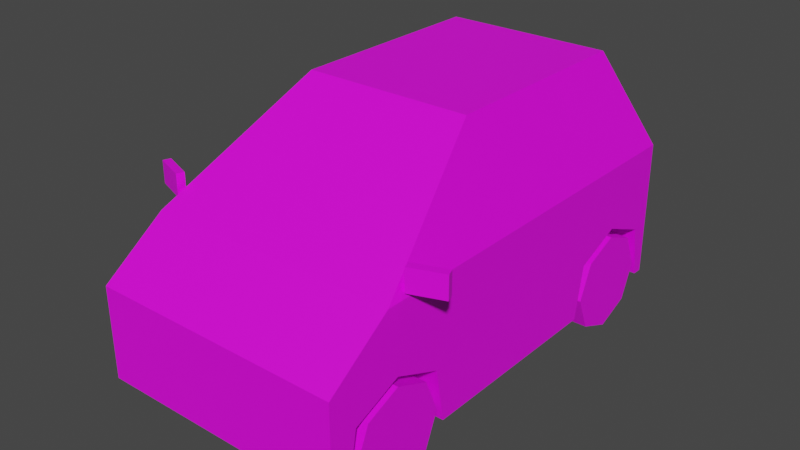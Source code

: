 # Source: Veh_Microcar_Red.blend  (saved by Blender 2.90.8; exported with 4.5.12 LTS)
import bpy
from mathutils import Matrix  # noqa: F401  (used for matrix-valued properties, if any)

bpy.ops.wm.read_factory_settings(use_empty=True)
scene = bpy.context.scene
scene.name = 'Scene'

# ---- collections
col_collection = bpy.data.collections.new('Collection'); scene.collection.children.link(col_collection)

# ---- images (referenced by path relative to the original .blend; pixels are not part of the script)
import os
ASSET_DIR = os.environ.get("B2B_ASSET_DIR", "")  # directory of the original .blend (textures are referenced by path, not embedded)
HERE = os.path.dirname(os.path.abspath(__file__))  # packed textures are extracted next to this script under _unpacked/

def load_image(name, relpath, width, height, colorspace="sRGB"):
    """Load a texture the original file referenced (path relative to the .blend, or extracted next to this script)."""
    p = next((c for c in (os.path.join(HERE, relpath), os.path.join(ASSET_DIR, relpath)) if relpath and os.path.exists(c)), "")
    if p:
        img = bpy.data.images.load(p, check_existing=True)
        img.name = name
    else:  # same state as the original file: an image datablock whose file is absent (Cycles renders it pink)
        img = bpy.data.images.new(name, width, height)
        img.source = "FILE"
        img.filepath = "//" + (relpath or name)
    img.colorspace_settings.name = colorspace
    return img
img_city_vehicles_pallete_png = load_image('city_vehicles_pallete.png', 'city_vehicles_pallete.png', 1024, 1024, 'sRGB')

# ---- materials (node trees are filled in below, after node groups)
mat_material_001 = bpy.data.materials.new('Material.001')
mat_material_001.use_transparent_shadow = False

# ---- material node trees
mat_material_001.use_nodes = True; mat_material_001.node_tree.nodes.clear()
_N = mat_material_001.node_tree.nodes; _L = mat_material_001.node_tree.links
n0 = _N.new('ShaderNodeBsdfPrincipled'); n0.name = 'Principled BSDF'; n0.location = (10, 300)
n0.distribution = 'GGX'
n0.subsurface_method = 'BURLEY'
n0.inputs[3].default_value = 1.45
n0.inputs[27].default_value = (0.0, 0.0, 0.0, 1.0)
n0.inputs[28].default_value = 1.0
n1 = _N.new('ShaderNodeOutputMaterial'); n1.name = 'Material Output'; n1.location = (300, 300)
n2 = _N.new('ShaderNodeTexImage'); n2.name = 'Image Texture'; n2.location = (-333, 94)
n2.image = img_city_vehicles_pallete_png
n2.interpolation = 'Closest'
_L.new(n0.outputs[0], n1.inputs[0])
_L.new(n2.outputs[0], n0.inputs[0])
n1.is_active_output = True

# ---- world
world_world = bpy.data.worlds.new('World'); scene.world = world_world
world_world.use_nodes = True; world_world.node_tree.nodes.clear()
_N = world_world.node_tree.nodes; _L = world_world.node_tree.links
n0 = _N.new('ShaderNodeOutputWorld'); n0.name = 'World Output'; n0.location = (300, 300)
n1 = _N.new('ShaderNodeBackground'); n1.name = 'Background'; n1.location = (10, 300)
n1.inputs[0].default_value = (0.05088, 0.05088, 0.05088, 1.0)
_L.new(n1.outputs[0], n0.inputs[0])
n0.is_active_output = True
world_world.color = (0.05088, 0.05088, 0.05088)
world_world.use_sun_shadow = False
world_world.sun_shadow_jitter_overblur = 0.0

# ---- meshes
me_plane = bpy.data.meshes.new('Plane')
me_plane.from_pydata([(0.2226, -0.6541, 0.2539), (0.2226, -0.5144, 0.3118), (0.2226, -0.3747, 0.2539), (0.2226, 0.2674, 0.2539), (0.2226, 0.4071, 0.3118), (0.2226, 0.5468, 0.2539), (0.3679, -0.7342, 0.3659), (0.3679, -0.7342, 0.09772), (0.2295, 0.4986, 0.753), (0.3679, 0.6021, 0.09772), (0.2577, -0.1146, 0.7533), (0.3575, -0.4645, 0.5237), (0.3177, 0.5815, 0.5501), (0.3679, 0.4071, 0.3118), (0.3679, 0.5468, 0.2539), (0.3679, 0.2674, 0.2539), (0.2226, 0.4071, 0.09772), (0.2226, 0.5742, 0.09772), (0.3679, 0.5742, 0.09772), (0.3679, 0.24, 0.09772), (0.2226, 0.24, 0.09772), (0.3679, -0.5144, 0.3118), (0.3679, -0.3747, 0.2539), (0.3679, -0.6541, 0.2539), (0.2226, -0.5144, 0.09772), (0.2226, -0.3473, 0.09772), (0.3679, -0.3473, 0.09772), (0.3679, -0.6815, 0.09772), (0.2226, -0.6815, 0.09772), (0.1849, -0.7342, 0.3659), (0.3679, -0.6027, 0.4595), (0.311, -0.6027, 0.4595), (0.1849, -0.6921, 0.3959), (0.2473, 0.3061, 0.7773), (0.3679, 0.4229, 0.4996), (0.2577, 0.1217, 0.7533), (0.3575, 0.1217, 0.5237), (0.2473, 0.1479, 0.7773), (0.2265, -0.145, 0.7629), (0.3272, -0.4982, 0.5312), (0.3679, 0.1479, 0.4996), (0.2577, 0.1479, 0.7534), (0.3577, 0.1479, 0.5231), (0.2572, 0.2538, 0.7534), (0.3294, 0.2538, 0.5883), (0.3575, 0.1479, 0.5237), (0.2473, -0.1231, 0.7773), (0.3679, -0.5463, 0.4996), (0.223, -0.7342, 0.3368), (0.1629, -0.7342, 0.2736), (0.3679, 0.6021, 0.4996), (0.2473, 0.4886, 0.7773), (0.2402, -0.7342, 0.1857), (0.2841, -0.7342, 0.1286), (0.02092, -0.7342, 0.306), (0.04778, -0.7342, 0.2598), (0.04778, -0.7342, 0.2044), (0.3679, 0.6021, 0.2927), (0.3679, 0.6021, 0.4657), (0.295, 0.6021, 0.4657), (0.295, 0.6021, 0.3474), (0.06566, 0.6021, 0.4061), (0.06566, 0.6021, 0.3301), (0.2943, 0.6021, 0.09772), (0.2274, 0.6021, 0.1646), (0.3679, 0.6021, 0.3474), (-0.2226, -0.6541, 0.2539), (-0.2226, -0.5144, 0.3118), (-0.2226, -0.3747, 0.2539), (-0.2226, 0.2674, 0.2539), (-0.2226, 0.4071, 0.3118), (-0.2226, 0.5468, 0.2539), (-0.3679, -0.7342, 0.3659), (-0.3679, -0.7342, 0.09772), (-0.2295, 0.4986, 0.753), (-0.3679, 0.6021, 0.09772), (-0.2577, -0.1146, 0.7533), (-0.3575, -0.4645, 0.5237), (-0.3177, 0.5815, 0.5501), (0.0, -0.7342, 0.3659), (0.0, -0.7342, 0.09772), (0.0, 0.4886, 0.7773), (0.0, 0.6021, 0.09772), (0.0, -0.1231, 0.7773), (0.0, -0.5463, 0.4996), (0.0, 0.6021, 0.4996), (-0.3679, 0.4071, 0.3118), (-0.3679, 0.5468, 0.2539), (-0.3679, 0.2674, 0.2539), (-0.2226, 0.4071, 0.09772), (-0.2226, 0.5742, 0.09772), (-0.3679, 0.5742, 0.09772), (-0.3679, 0.24, 0.09772), (-0.2226, 0.24, 0.09772), (-0.3679, -0.5144, 0.3118), (-0.3679, -0.3747, 0.2539), (-0.3679, -0.6541, 0.2539), (-0.2226, -0.5144, 0.09772), (-0.2226, -0.3473, 0.09772), (-0.3679, -0.3473, 0.09772), (-0.3679, -0.6815, 0.09772), (-0.2226, -0.6815, 0.09772), (-0.1849, -0.7342, 0.3659), (-0.3679, -0.6027, 0.4595), (-0.311, -0.6027, 0.4595), (-0.1849, -0.6921, 0.3959), (-0.2473, 0.3061, 0.7773), (-0.3679, 0.4229, 0.4996), (-0.2577, 0.1217, 0.7533), (-0.3575, 0.1217, 0.5237), (-0.2473, 0.1479, 0.7773), (-0.2265, -0.145, 0.7629), (-0.3272, -0.4982, 0.5312), (-0.3679, 0.1479, 0.4996), (-0.2577, 0.1479, 0.7534), (-0.3577, 0.1479, 0.5231), (-0.2572, 0.2538, 0.7534), (-0.3294, 0.2538, 0.5883), (-0.3575, 0.1479, 0.5237), (-0.2473, -0.1231, 0.7773), (-0.3679, -0.5463, 0.4996), (0.0, -0.145, 0.7629), (0.0, -0.4982, 0.5312), (0.0, -0.7342, 0.3368), (0.0, -0.7342, 0.2736), (-0.223, -0.7342, 0.3368), (-0.1629, -0.7342, 0.2736), (-0.3679, 0.6021, 0.4996), (-0.2473, 0.4886, 0.7773), (0.0, 0.5815, 0.5501), (0.0, 0.4986, 0.753), (0.0, -0.7342, 0.1857), (0.0, -0.7342, 0.1286), (-0.2402, -0.7342, 0.1857), (-0.2841, -0.7342, 0.1286), (0.0, -0.7342, 0.3267), (0.0, -0.7342, 0.2852), (-0.02092, -0.7342, 0.306), (0.0, -0.7342, 0.2598), (0.0, -0.7342, 0.2044), (-0.04778, -0.7342, 0.2598), (-0.04778, -0.7342, 0.2044), (-0.3679, 0.6021, 0.2927), (-0.3679, 0.6021, 0.4657), (-0.295, 0.6021, 0.4657), (-0.295, 0.6021, 0.3474), (0.0, 0.6021, 0.3301), (0.0, 0.6021, 0.4061), (-0.06566, 0.6021, 0.4061), (-0.06566, 0.6021, 0.3301), (0.0, 0.6021, 0.1646), (-0.2943, 0.6021, 0.09772), (-0.2274, 0.6021, 0.1646), (-0.3679, 0.6021, 0.3474), (0.3676, -0.492, 0.5138), (0.3676, -0.492, 0.5784), (0.3598, -0.4707, 0.5138), (0.3598, -0.4707, 0.5784), (0.4597, -0.4583, 0.5138), (0.4597, -0.4583, 0.5784), (0.4519, -0.437, 0.5138), (0.4519, -0.437, 0.5784), (-0.3676, -0.492, 0.5138), (-0.3676, -0.492, 0.5784), (-0.3598, -0.4707, 0.5138), (-0.3598, -0.4707, 0.5784), (-0.4597, -0.4583, 0.5138), (-0.4597, -0.4583, 0.5784), (-0.4519, -0.437, 0.5138), (-0.4519, -0.437, 0.5784)], [], [(0, 1, 21, 23), (1, 2, 22, 21), (2, 25, 26, 22), (3, 4, 13, 15), (4, 5, 14, 13), (5, 17, 18, 14), (50, 34, 40, 47, 30, 6, 7, 27, 23, 21, 22, 26, 19, 15, 13, 14, 18, 9, 57, 65, 58), (50, 58, 59, 60, 57, 9, 63, 64, 150, 146, 62, 61, 147, 85), (46, 37, 33, 51, 81, 83), (6, 30, 31, 32, 29), (39, 38, 121, 122), (8, 12, 129, 130), (7, 6, 29, 79, 123, 48, 49, 124, 138, 55, 56, 139, 131, 52, 53, 132, 80), (11, 36, 35, 10), (16, 3, 20), (16, 4, 3), (16, 5, 4), (20, 3, 15, 19), (17, 5, 16), (24, 0, 28), (24, 1, 0), (24, 2, 1), (28, 0, 23, 27), (25, 2, 24), (9, 18, 17, 16, 20, 19, 26, 25, 24, 28, 27, 7, 80, 82, 63), (29, 32, 31, 30, 47, 84, 79), (33, 34, 50, 51), (37, 41, 43, 44, 42, 40, 34, 33), (10, 35, 37, 46), (11, 10, 46, 47), (36, 11, 47, 40), (35, 41, 37), (42, 44, 43, 41, 45), (45, 36, 40, 42), (41, 35, 36, 45), (38, 39, 47, 46), (121, 38, 46, 83), (39, 122, 84, 47), (124, 49, 48, 123, 135, 54, 136), (12, 8, 51, 50), (129, 12, 50, 85), (8, 130, 81, 51), (132, 53, 52, 131), (136, 54, 135), (139, 56, 55, 138), (57, 60, 65), (147, 61, 62, 146), (150, 64, 63, 82), (65, 60, 59, 58), (66, 96, 94, 67), (67, 94, 95, 68), (68, 95, 99, 98), (69, 88, 86, 70), (70, 86, 87, 71), (71, 87, 91, 90), (127, 143, 153, 142, 75, 91, 87, 86, 88, 92, 99, 95, 94, 96, 100, 73, 72, 103, 120, 113, 107), (127, 85, 147, 148, 149, 146, 150, 152, 151, 75, 142, 145, 144, 143), (119, 83, 81, 128, 106, 110), (72, 102, 105, 104, 103), (112, 122, 121, 111), (74, 130, 129, 78), (73, 80, 132, 134, 133, 131, 139, 141, 140, 138, 124, 126, 125, 123, 79, 102, 72), (77, 76, 108, 109), (89, 93, 69), (89, 69, 70), (89, 70, 71), (93, 92, 88, 69), (90, 89, 71), (97, 101, 66), (97, 66, 67), (97, 67, 68), (101, 100, 96, 66), (98, 97, 68), (75, 151, 82, 80, 73, 100, 101, 97, 98, 99, 92, 93, 89, 90, 91), (102, 79, 84, 120, 103, 104, 105), (106, 128, 127, 107), (110, 106, 107, 113, 115, 117, 116, 114), (76, 119, 110, 108), (77, 120, 119, 76), (109, 113, 120, 77), (108, 110, 114), (115, 118, 114, 116, 117), (118, 115, 113, 109), (114, 118, 109, 108), (111, 119, 120, 112), (121, 83, 119, 111), (112, 120, 84, 122), (124, 136, 137, 135, 123, 125, 126), (78, 127, 128, 74), (129, 85, 127, 78), (74, 128, 81, 130), (132, 131, 133, 134), (136, 135, 137), (139, 138, 140, 141), (142, 153, 145), (147, 146, 149, 148), (150, 82, 151, 152), (153, 143, 144, 145), (154, 155, 157, 156), (156, 157, 161, 160), (160, 161, 159, 158), (158, 159, 155, 154), (156, 160, 158, 154), (161, 157, 155, 159), (162, 164, 165, 163), (164, 168, 169, 165), (168, 166, 167, 169), (166, 162, 163, 167), (164, 162, 166, 168), (169, 167, 163, 165)])
_uv = me_plane.uv_layers.new(name='UVMap')
_uv.uv.foreach_set('vector', [0.2047, 0.05773, 0.2047, 0.05509, 0.2075, 0.05509, 0.2075, 0.05773, 0.2047, 0.05509, 0.2047, 0.05245, 0.2075, 0.05245, 0.2075, 0.05509, 0.2208, 0.05117, 0.2208, 0.05414, 0.218, 0.05414, 0.218, 0.05117, 0.2162, 0.04382, 0.2162, 0.04118, 0.219, 0.04118, 0.219, 0.04382, 0.2162, 0.04118, 0.2162, 0.03854, 0.219, 0.03854, 0.219, 0.04118, 0.2208, 0.05414, 0.2208, 0.05711, 0.218, 0.05711, 0.218, 0.05414, 0.248, 0.8844, 0.248, 0.8826, 0.248, 0.8797, 0.248, 0.8725, 0.2484, 0.8719, 0.2494, 0.8705, 0.2523, 0.8705, 0.2523, 0.8711, 0.2506, 0.8714, 0.25, 0.8728, 0.2506, 0.8743, 0.2523, 0.8746, 0.2523, 0.8807, 0.2506, 0.881, 0.25, 0.8824, 0.2506, 0.8839, 0.2523, 0.8841, 0.2523, 0.8844, 0.2502, 0.8844, 0.2496, 0.8844, 0.2484, 0.8844, 0.248, 0.8844, 0.2484, 0.8844, 0.2484, 0.8852, 0.2496, 0.8852, 0.2502, 0.8844, 0.2523, 0.8844, 0.2523, 0.8852, 0.2516, 0.8859, 0.2516, 0.8883, 0.2498, 0.8883, 0.2498, 0.8876, 0.249, 0.8876, 0.249, 0.8883, 0.248, 0.8883, 0.1435, 0.04848, 0.1435, 0.04697, 0.1435, 0.04609, 0.1435, 0.04507, 0.1449, 0.04507, 0.1449, 0.04848, 0.9701, 0.5037, 0.9701, 0.4996, 0.9719, 0.4996, 0.976, 0.5024, 0.976, 0.5037, 0.1106, 0.04704, 0.1113, 0.04482, 0.1127, 0.04482, 0.1127, 0.04704, 0.1152, 0.04171, 0.1166, 0.04115, 0.1166, 0.04315, 0.1152, 0.04315, 0.2551, 0.8921, 0.2523, 0.8921, 0.2523, 0.8902, 0.2523, 0.8883, 0.2526, 0.8883, 0.2526, 0.8906, 0.2532, 0.89, 0.2532, 0.8883, 0.2534, 0.8883, 0.2534, 0.8888, 0.254, 0.8888, 0.254, 0.8883, 0.2542, 0.8883, 0.2542, 0.8908, 0.2548, 0.8912, 0.2548, 0.8883, 0.2551, 0.8883, 0.1168, 0.03413, 0.1168, 0.03781, 0.1152, 0.03781, 0.1152, 0.03633, 0.2162, 0.04802, 0.2132, 0.04538, 0.2162, 0.04486, 0.2162, 0.04802, 0.2121, 0.04802, 0.2132, 0.04538, 0.2162, 0.04802, 0.2132, 0.05066, 0.2121, 0.04802, 0.2188, 0.03404, 0.2188, 0.03114, 0.2216, 0.03114, 0.2216, 0.03404, 0.2162, 0.05117, 0.2132, 0.05066, 0.2162, 0.04802, 0.2121, 0.04802, 0.2091, 0.04538, 0.2121, 0.04486, 0.2121, 0.04802, 0.208, 0.04802, 0.2091, 0.04538, 0.2121, 0.04802, 0.2091, 0.05066, 0.208, 0.04802, 0.2188, 0.03694, 0.2188, 0.03404, 0.2216, 0.03404, 0.2216, 0.03694, 0.2121, 0.05117, 0.2091, 0.05066, 0.2121, 0.04802, 0.2282, 0.03255, 0.2282, 0.03304, 0.2256, 0.03304, 0.2256, 0.03601, 0.2256, 0.03897, 0.2282, 0.03897, 0.2282, 0.04938, 0.2256, 0.04938, 0.2256, 0.05235, 0.2256, 0.05531, 0.2282, 0.05531, 0.2282, 0.05624, 0.2216, 0.05624, 0.2216, 0.03255, 0.2269, 0.03255, 0.2391, 0.8972, 0.2391, 0.8967, 0.2378, 0.8958, 0.2372, 0.8958, 0.2372, 0.8952, 0.2411, 0.8952, 0.2411, 0.8972, 0.1469, 0.04342, 0.1486, 0.04407, 0.1486, 0.04507, 0.1469, 0.04444, 0.1469, 0.04254, 0.1471, 0.04254, 0.1471, 0.04313, 0.148, 0.04313, 0.1484, 0.04254, 0.1486, 0.04254, 0.1486, 0.04407, 0.1469, 0.04342, 0.1471, 0.04108, 0.1471, 0.04239, 0.1469, 0.04254, 0.1469, 0.04103, 0.1484, 0.03913, 0.1471, 0.04108, 0.1469, 0.04103, 0.1486, 0.03867, 0.1484, 0.04239, 0.1484, 0.03913, 0.1486, 0.03867, 0.1486, 0.04254, 0.1471, 0.04239, 0.1471, 0.04254, 0.1469, 0.04254, 0.1168, 0.03798, 0.1163, 0.03864, 0.1152, 0.03864, 0.1152, 0.03798, 0.1168, 0.03798, 0.1484, 0.04254, 0.1484, 0.04239, 0.1486, 0.04254, 0.1484, 0.04254, 0.1471, 0.04254, 0.1471, 0.04239, 0.1484, 0.04239, 0.1484, 0.04254, 0.1436, 0.0486, 0.143, 0.05057, 0.1428, 0.05084, 0.1435, 0.04848, 0.1449, 0.0486, 0.1436, 0.0486, 0.1435, 0.04848, 0.1449, 0.04848, 0.143, 0.05057, 0.1449, 0.05057, 0.1449, 0.05084, 0.1428, 0.05084, 0.118, 0.05052, 0.118, 0.05637, 0.1157, 0.05852, 0.1157, 0.05052, 0.1161, 0.05052, 0.1168, 0.05127, 0.1176, 0.05052, 0.1483, 0.04535, 0.1471, 0.04584, 0.1469, 0.04574, 0.1486, 0.04507, 0.1483, 0.04712, 0.1483, 0.04535, 0.1486, 0.04507, 0.1486, 0.04712, 0.1471, 0.04584, 0.1471, 0.04712, 0.1469, 0.04712, 0.1469, 0.04574, 0.1233, 0.05052, 0.1233, 0.06071, 0.1212, 0.05914, 0.1212, 0.05052, 0.8179, 0.1098, 0.8135, 0.1142, 0.8091, 0.1098, 0.5235, 0.03899, 0.5235, 0.04029, 0.522, 0.04029, 0.522, 0.03899, 0.8828, 0.5592, 0.8805, 0.5622, 0.8805, 0.5592, 0.5106, 0.03899, 0.5106, 0.03722, 0.5127, 0.03722, 0.5127, 0.03899, 0.1175, 0.03899, 0.1175, 0.03153, 0.1198, 0.02934, 0.1198, 0.03899, 0.9206, 0.5584, 0.9206, 0.5619, 0.9148, 0.5619, 0.9148, 0.5584, 0.2162, 0.04486, 0.219, 0.04486, 0.219, 0.0475, 0.2162, 0.0475, 0.2162, 0.0475, 0.219, 0.0475, 0.219, 0.05014, 0.2162, 0.05014, 0.2188, 0.03642, 0.216, 0.03642, 0.216, 0.03345, 0.2188, 0.03345, 0.2188, 0.03345, 0.216, 0.03345, 0.216, 0.03081, 0.2188, 0.03081, 0.2188, 0.03081, 0.216, 0.03081, 0.216, 0.02817, 0.2188, 0.02817, 0.2188, 0.02817, 0.2216, 0.02817, 0.2216, 0.03114, 0.2188, 0.03114, 0.2565, 0.8844, 0.2561, 0.8844, 0.2549, 0.8844, 0.2543, 0.8844, 0.2523, 0.8844, 0.2523, 0.8841, 0.2539, 0.8839, 0.2545, 0.8824, 0.2539, 0.881, 0.2523, 0.8807, 0.2523, 0.8746, 0.2539, 0.8743, 0.2545, 0.8728, 0.2539, 0.8714, 0.2523, 0.8711, 0.2523, 0.8705, 0.2551, 0.8705, 0.2561, 0.8719, 0.2565, 0.8725, 0.2565, 0.8797, 0.2565, 0.8826, 0.248, 0.8921, 0.248, 0.8883, 0.249, 0.8883, 0.249, 0.889, 0.2498, 0.889, 0.2498, 0.8883, 0.2516, 0.8883, 0.2516, 0.8906, 0.2523, 0.8913, 0.2523, 0.8921, 0.2502, 0.8921, 0.2496, 0.8913, 0.2484, 0.8913, 0.2484, 0.8921, 0.1463, 0.04848, 0.1449, 0.04848, 0.1449, 0.04507, 0.1463, 0.04507, 0.1463, 0.04609, 0.1463, 0.04697, 0.9937, 0.5037, 0.9878, 0.5037, 0.9878, 0.5024, 0.9918, 0.4996, 0.9937, 0.4996, 0.1148, 0.04704, 0.1127, 0.04704, 0.1127, 0.04482, 0.1142, 0.04482, 0.1152, 0.04459, 0.1152, 0.04315, 0.1166, 0.04315, 0.1166, 0.04515, 0.2551, 0.8844, 0.2551, 0.8883, 0.2548, 0.8883, 0.2548, 0.8853, 0.2542, 0.8858, 0.2542, 0.8883, 0.254, 0.8883, 0.254, 0.8878, 0.2534, 0.8878, 0.2534, 0.8883, 0.2532, 0.8883, 0.2532, 0.8866, 0.2526, 0.8859, 0.2526, 0.8883, 0.2523, 0.8883, 0.2523, 0.8863, 0.2523, 0.8844, 0.1222, 0.03413, 0.1237, 0.03633, 0.1237, 0.03781, 0.1222, 0.03781, 0.2162, 0.0417, 0.2162, 0.04486, 0.2132, 0.04434, 0.2162, 0.0417, 0.2132, 0.04434, 0.2121, 0.0417, 0.2162, 0.0417, 0.2121, 0.0417, 0.2132, 0.03906, 0.219, 0.03854, 0.2218, 0.03854, 0.2218, 0.04145, 0.219, 0.04145, 0.2162, 0.03854, 0.2162, 0.0417, 0.2132, 0.03906, 0.2121, 0.0417, 0.2121, 0.04486, 0.2091, 0.04434, 0.2121, 0.0417, 0.2091, 0.04434, 0.208, 0.0417, 0.2121, 0.0417, 0.208, 0.0417, 0.2091, 0.03906, 0.2218, 0.04435, 0.219, 0.04435, 0.219, 0.04145, 0.2218, 0.04145, 0.2121, 0.03854, 0.2121, 0.0417, 0.2091, 0.03906, 0.2149, 0.03255, 0.2162, 0.03255, 0.2216, 0.03255, 0.2216, 0.05624, 0.2149, 0.05624, 0.2149, 0.05531, 0.2175, 0.05531, 0.2175, 0.05235, 0.2175, 0.04938, 0.2149, 0.04938, 0.2149, 0.03897, 0.2175, 0.03897, 0.2175, 0.03601, 0.2175, 0.03304, 0.2149, 0.03304, 0.2431, 0.8972, 0.2411, 0.8972, 0.2411, 0.8952, 0.245, 0.8952, 0.245, 0.8958, 0.2444, 0.8958, 0.2431, 0.8967, 0.1547, 0.04342, 0.1547, 0.04444, 0.1531, 0.04507, 0.1531, 0.04407, 0.1547, 0.04254, 0.1547, 0.04342, 0.1531, 0.04407, 0.1531, 0.04254, 0.1532, 0.04254, 0.1536, 0.04313, 0.1546, 0.04313, 0.1546, 0.04254, 0.1546, 0.04108, 0.1547, 0.04103, 0.1547, 0.04254, 0.1546, 0.04239, 0.1532, 0.03913, 0.1531, 0.03867, 0.1547, 0.04103, 0.1546, 0.04108, 0.1532, 0.04239, 0.1531, 0.04254, 0.1531, 0.03867, 0.1532, 0.03913, 0.1546, 0.04239, 0.1547, 0.04254, 0.1546, 0.04254, 0.1222, 0.03798, 0.1222, 0.03798, 0.1237, 0.03798, 0.1237, 0.03864, 0.1226, 0.03864, 0.1532, 0.04254, 0.1532, 0.04254, 0.1531, 0.04254, 0.1532, 0.04239, 0.1546, 0.04254, 0.1532, 0.04254, 0.1532, 0.04239, 0.1546, 0.04239, 0.1461, 0.0486, 0.1463, 0.04848, 0.1469, 0.05084, 0.1467, 0.05057, 0.1449, 0.0486, 0.1449, 0.04848, 0.1463, 0.04848, 0.1461, 0.0486, 0.1467, 0.05057, 0.1469, 0.05084, 0.1449, 0.05084, 0.1449, 0.05057, 0.118, 0.05052, 0.1176, 0.05052, 0.1168, 0.04977, 0.1161, 0.05052, 0.1157, 0.05052, 0.1157, 0.04252, 0.118, 0.04467, 0.1483, 0.04889, 0.1486, 0.04917, 0.1469, 0.0485, 0.1471, 0.0484, 0.1483, 0.04712, 0.1486, 0.04712, 0.1486, 0.04917, 0.1483, 0.04889, 0.1471, 0.0484, 0.1469, 0.0485, 0.1469, 0.04712, 0.1471, 0.04712, 0.1233, 0.05052, 0.1212, 0.05052, 0.1212, 0.0419, 0.1233, 0.04033, 0.8179, 0.1098, 0.8091, 0.1098, 0.8135, 0.1054, 0.5235, 0.03899, 0.522, 0.03899, 0.522, 0.0377, 0.5235, 0.0377, 0.8828, 0.5891, 0.8805, 0.5891, 0.8805, 0.5861, 0.5106, 0.03899, 0.5127, 0.03899, 0.5127, 0.04077, 0.5106, 0.04077, 0.1175, 0.03899, 0.1198, 0.03899, 0.1198, 0.04865, 0.1175, 0.04646, 0.9206, 0.5938, 0.9148, 0.5938, 0.9148, 0.5903, 0.9206, 0.5903, 0.1559, 0.02403, 0.1559, 0.02585, 0.1553, 0.02583, 0.1553, 0.02401, 0.9452, 0.4848, 0.9434, 0.4848, 0.9434, 0.4822, 0.9452, 0.4822, 0.1547, 0.02403, 0.1547, 0.02585, 0.1541, 0.02583, 0.1541, 0.02401, 0.1525, 0.05523, 0.1506, 0.05521, 0.1506, 0.05261, 0.1525, 0.05263, 0.1377, 0.05264, 0.1377, 0.04988, 0.1384, 0.04988, 0.1384, 0.05264, 0.1384, 0.04711, 0.1384, 0.04988, 0.1377, 0.04988, 0.1377, 0.04711, 0.1553, 0.02401, 0.1547, 0.02403, 0.1547, 0.02585, 0.1553, 0.02583, 0.9496, 0.503, 0.9496, 0.5004, 0.9478, 0.5005, 0.9478, 0.5031, 0.1559, 0.02585, 0.1566, 0.02583, 0.1566, 0.02401, 0.1559, 0.02403, 0.1541, 0.02585, 0.1541, 0.02325, 0.1523, 0.0232, 0.1523, 0.02579, 0.1573, 0.04145, 0.1567, 0.04145, 0.1567, 0.04422, 0.1573, 0.04422, 0.1531, 0.05261, 0.1525, 0.05261, 0.1525, 0.05538, 0.1531, 0.05538])
me_plane.materials.append(mat_material_001)
me_plane.use_remesh_fix_poles = True
me_plane.use_remesh_preserve_attributes = False
me_plane.use_mirror_vertex_groups = False
me_plane.update()
me_plane_001 = bpy.data.meshes.new('Plane.001')
me_plane_001.from_pydata([(0.2615, -0.5144, 0.1428), (0.3679, -0.5144, 0.1428), (0.2615, -0.3724, 0.1428), (0.3679, -0.3724, 0.1428), (0.2615, -0.414, 0.04236), (0.3679, -0.414, 0.04236), (0.2615, -0.5144, 0.0007692), (0.3679, -0.5144, 0.0007693), (0.2615, -0.6148, 0.04236), (0.3679, -0.6148, 0.04236), (0.2615, -0.6564, 0.1428), (0.3679, -0.6564, 0.1428), (0.2615, -0.6148, 0.2432), (0.3679, -0.6148, 0.2432), (0.2615, -0.5144, 0.2848), (0.3679, -0.5144, 0.2848), (0.2615, -0.414, 0.2432), (0.3679, -0.414, 0.2432), (0.3679, -0.4489, 0.07726), (0.3679, -0.4218, 0.1428), (0.3679, -0.5144, 0.05013), (0.3679, -0.5799, 0.07726), (0.3679, -0.607, 0.1428), (0.3679, -0.5799, 0.2083), (0.3679, -0.5144, 0.2354), (0.3679, -0.4489, 0.2083)], [], [(0, 2, 4), (1, 18, 19), (2, 3, 5, 4), (0, 4, 6), (1, 20, 18), (4, 5, 7, 6), (0, 6, 8), (1, 21, 20), (6, 7, 9, 8), (0, 8, 10), (1, 22, 21), (8, 9, 11, 10), (0, 10, 12), (1, 23, 22), (10, 11, 13, 12), (0, 12, 14), (1, 24, 23), (12, 13, 15, 14), (0, 14, 16), (1, 25, 24), (14, 15, 17, 16), (0, 16, 2), (1, 19, 25), (16, 17, 3, 2), (19, 18, 5, 3), (18, 20, 7, 5), (20, 21, 9, 7), (21, 22, 11, 9), (22, 23, 13, 11), (23, 24, 15, 13), (24, 25, 17, 15), (25, 19, 3, 17)])
_uv = me_plane_001.uv_layers.new(name='UVMap')
_uv.uv.foreach_set('vector', [0.1127, 0.05203, 0.1122, 0.05087, 0.1131, 0.05087, 0.2419, 0.04096, 0.2416, 0.0402, 0.2423, 0.0402, 0.1219, 0.04525, 0.1228, 0.04525, 0.1228, 0.04611, 0.1219, 0.04611, 0.1127, 0.05203, 0.1131, 0.05087, 0.1138, 0.05155, 0.2419, 0.04096, 0.2412, 0.04065, 0.2416, 0.0402, 0.1205, 0.0473, 0.1215, 0.0473, 0.1215, 0.04819, 0.1205, 0.04819, 0.1127, 0.05203, 0.1138, 0.05155, 0.1138, 0.05252, 0.2419, 0.04096, 0.2412, 0.04128, 0.2412, 0.04065, 0.1205, 0.04819, 0.1215, 0.04819, 0.1215, 0.04908, 0.1205, 0.04908, 0.1127, 0.05203, 0.1138, 0.05252, 0.1131, 0.0532, 0.2419, 0.04096, 0.2416, 0.04172, 0.2412, 0.04128, 0.1225, 0.03602, 0.1215, 0.03602, 0.1215, 0.03512, 0.1225, 0.03512, 0.1127, 0.05203, 0.1131, 0.0532, 0.1122, 0.0532, 0.2419, 0.04096, 0.2423, 0.04172, 0.2416, 0.04172, 0.1225, 0.03512, 0.1215, 0.03512, 0.1215, 0.03424, 0.1225, 0.03424, 0.1127, 0.05203, 0.1122, 0.0532, 0.1115, 0.05251, 0.2419, 0.04096, 0.2427, 0.04127, 0.2423, 0.04172, 0.1225, 0.04908, 0.1215, 0.04908, 0.1215, 0.04819, 0.1225, 0.04819, 0.1127, 0.05203, 0.1115, 0.05251, 0.1115, 0.05155, 0.2419, 0.04096, 0.2427, 0.04064, 0.2427, 0.04127, 0.1225, 0.04819, 0.1215, 0.04819, 0.1215, 0.0473, 0.1225, 0.0473, 0.1127, 0.05203, 0.1115, 0.05155, 0.1122, 0.05087, 0.2419, 0.04096, 0.2423, 0.0402, 0.2427, 0.04064, 0.1219, 0.04433, 0.1228, 0.04433, 0.1228, 0.04525, 0.1219, 0.04525, 0.1106, 0.05127, 0.11, 0.05127, 0.1098, 0.05087, 0.1108, 0.05087, 0.11, 0.05127, 0.1095, 0.05172, 0.1091, 0.05155, 0.1098, 0.05087, 0.1095, 0.05172, 0.1095, 0.05235, 0.1091, 0.05252, 0.1091, 0.05155, 0.1095, 0.05235, 0.11, 0.05279, 0.1098, 0.0532, 0.1091, 0.05252, 0.11, 0.05279, 0.1106, 0.05279, 0.1108, 0.0532, 0.1098, 0.0532, 0.1106, 0.05279, 0.1111, 0.05235, 0.1115, 0.05251, 0.1108, 0.0532, 0.1111, 0.05235, 0.1111, 0.05172, 0.1115, 0.05155, 0.1115, 0.05251, 0.1111, 0.05172, 0.1106, 0.05127, 0.1108, 0.05087, 0.1115, 0.05155])
me_plane_001.materials.append(mat_material_001)
me_plane_001.use_remesh_fix_poles = True
me_plane_001.use_remesh_preserve_attributes = False
me_plane_001.use_mirror_vertex_groups = False
me_plane_001.update()
me_plane_002 = bpy.data.meshes.new('Plane.002')
me_plane_002.from_pydata([(0.2615, 0.4071, 0.1428), (0.3679, 0.4071, 0.1428), (0.2615, 0.5491, 0.1428), (0.3679, 0.5491, 0.1428), (0.2615, 0.5075, 0.04236), (0.3679, 0.5075, 0.04236), (0.2615, 0.4071, 0.0007692), (0.3679, 0.4071, 0.0007693), (0.2615, 0.3067, 0.04236), (0.3679, 0.3067, 0.04236), (0.2615, 0.2651, 0.1428), (0.3679, 0.2651, 0.1428), (0.2615, 0.3067, 0.2432), (0.3679, 0.3067, 0.2432), (0.2615, 0.4071, 0.2848), (0.3679, 0.4071, 0.2848), (0.2615, 0.5075, 0.2432), (0.3679, 0.5075, 0.2432), (0.3679, 0.4726, 0.07726), (0.3679, 0.4997, 0.1428), (0.3679, 0.4071, 0.05013), (0.3679, 0.3416, 0.07726), (0.3679, 0.3144, 0.1428), (0.3679, 0.3416, 0.2083), (0.3679, 0.4071, 0.2354), (0.3679, 0.4726, 0.2083)], [], [(0, 2, 4), (1, 18, 19), (2, 3, 5, 4), (0, 4, 6), (1, 20, 18), (4, 5, 7, 6), (0, 6, 8), (1, 21, 20), (6, 7, 9, 8), (0, 8, 10), (1, 22, 21), (8, 9, 11, 10), (0, 10, 12), (1, 23, 22), (10, 11, 13, 12), (0, 12, 14), (1, 24, 23), (12, 13, 15, 14), (0, 14, 16), (1, 25, 24), (14, 15, 17, 16), (0, 16, 2), (1, 19, 25), (16, 17, 3, 2), (19, 18, 5, 3), (18, 20, 7, 5), (20, 21, 9, 7), (21, 22, 11, 9), (22, 23, 13, 11), (23, 24, 15, 13), (24, 25, 17, 15), (25, 19, 3, 17)])
_uv = me_plane_002.uv_layers.new(name='UVMap')
_uv.uv.foreach_set('vector', [0.1189, 0.05143, 0.1194, 0.0526, 0.1184, 0.0526, 0.2482, 0.04036, 0.2485, 0.04112, 0.2479, 0.04112, 0.1227, 0.04307, 0.1218, 0.04307, 0.1218, 0.04221, 0.1227, 0.04221, 0.1189, 0.05143, 0.1184, 0.0526, 0.1177, 0.05191, 0.2482, 0.04036, 0.249, 0.04067, 0.2485, 0.04112, 0.1214, 0.05027, 0.1224, 0.05027, 0.1224, 0.05116, 0.1214, 0.05116, 0.1189, 0.05143, 0.1177, 0.05191, 0.1177, 0.05095, 0.2482, 0.04036, 0.249, 0.04004, 0.249, 0.04067, 0.1214, 0.05116, 0.1224, 0.05116, 0.1224, 0.05205, 0.1214, 0.05205, 0.1189, 0.05143, 0.1177, 0.05095, 0.1184, 0.05027, 0.2482, 0.04036, 0.2485, 0.0396, 0.249, 0.04004, 0.1225, 0.03781, 0.1215, 0.03781, 0.1215, 0.0369, 0.1225, 0.0369, 0.1189, 0.05143, 0.1184, 0.05027, 0.1194, 0.05027, 0.2482, 0.04036, 0.2479, 0.0396, 0.2485, 0.0396, 0.1225, 0.0369, 0.1215, 0.0369, 0.1215, 0.03602, 0.1225, 0.03602, 0.1189, 0.05143, 0.1194, 0.05027, 0.1201, 0.05095, 0.2482, 0.04036, 0.2474, 0.04005, 0.2479, 0.0396, 0.1192, 0.05438, 0.1183, 0.05438, 0.1183, 0.05349, 0.1192, 0.05349, 0.1189, 0.05143, 0.1201, 0.05095, 0.1201, 0.05192, 0.2482, 0.04036, 0.2474, 0.04068, 0.2474, 0.04005, 0.1192, 0.05349, 0.1183, 0.05349, 0.1183, 0.0526, 0.1192, 0.0526, 0.1189, 0.05143, 0.1201, 0.05192, 0.1194, 0.0526, 0.2482, 0.04036, 0.2479, 0.04112, 0.2474, 0.04068, 0.1227, 0.04399, 0.1218, 0.04399, 0.1218, 0.04307, 0.1227, 0.04307, 0.1162, 0.05219, 0.1169, 0.05219, 0.117, 0.0526, 0.1161, 0.0526, 0.1169, 0.05219, 0.1173, 0.05175, 0.1177, 0.05191, 0.117, 0.0526, 0.1173, 0.05175, 0.1173, 0.05112, 0.1177, 0.05095, 0.1177, 0.05191, 0.1173, 0.05112, 0.1169, 0.05067, 0.117, 0.05027, 0.1177, 0.05095, 0.1169, 0.05067, 0.1162, 0.05067, 0.1161, 0.05027, 0.117, 0.05027, 0.1162, 0.05067, 0.1158, 0.05112, 0.1154, 0.05095, 0.1161, 0.05027, 0.1158, 0.05112, 0.1158, 0.05175, 0.1154, 0.05192, 0.1154, 0.05095, 0.1158, 0.05175, 0.1162, 0.05219, 0.1161, 0.0526, 0.1154, 0.05192])
me_plane_002.materials.append(mat_material_001)
me_plane_002.use_remesh_fix_poles = True
me_plane_002.use_remesh_preserve_attributes = False
me_plane_002.use_mirror_vertex_groups = False
me_plane_002.update()
me_plane_003 = bpy.data.meshes.new('Plane.003')
me_plane_003.from_pydata([(-0.2615, -0.5144, 0.1428), (-0.3679, -0.5144, 0.1428), (-0.2615, -0.3724, 0.1428), (-0.3679, -0.3724, 0.1428), (-0.2615, -0.414, 0.04236), (-0.3679, -0.414, 0.04236), (-0.2615, -0.5144, 0.0007692), (-0.3679, -0.5144, 0.0007692), (-0.2615, -0.6148, 0.04236), (-0.3679, -0.6148, 0.04236), (-0.2615, -0.6564, 0.1428), (-0.3679, -0.6564, 0.1428), (-0.2615, -0.6148, 0.2432), (-0.3679, -0.6148, 0.2432), (-0.2615, -0.5144, 0.2848), (-0.3679, -0.5144, 0.2848), (-0.2615, -0.414, 0.2432), (-0.3679, -0.414, 0.2432), (-0.3679, -0.4489, 0.07726), (-0.3679, -0.4218, 0.1428), (-0.3679, -0.5144, 0.05013), (-0.3679, -0.5799, 0.07726), (-0.3679, -0.607, 0.1428), (-0.3679, -0.5799, 0.2083), (-0.3679, -0.5144, 0.2354), (-0.3679, -0.4489, 0.2083)], [], [(0, 4, 2), (1, 19, 18), (2, 4, 5, 3), (0, 6, 4), (1, 18, 20), (4, 6, 7, 5), (0, 8, 6), (1, 20, 21), (6, 8, 9, 7), (0, 10, 8), (1, 21, 22), (8, 10, 11, 9), (0, 12, 10), (1, 22, 23), (10, 12, 13, 11), (0, 14, 12), (1, 23, 24), (12, 14, 15, 13), (0, 16, 14), (1, 24, 25), (14, 16, 17, 15), (0, 2, 16), (1, 25, 19), (16, 2, 3, 17), (19, 3, 5, 18), (18, 5, 7, 20), (20, 7, 9, 21), (21, 9, 11, 22), (22, 11, 13, 23), (23, 13, 15, 24), (24, 15, 17, 25), (25, 17, 3, 19)])
_uv = me_plane_003.uv_layers.new(name='UVMap')
_uv.uv.foreach_set('vector', [0.1203, 0.03595, 0.1199, 0.03712, 0.1208, 0.03712, 0.252, 0.02721, 0.2523, 0.02645, 0.2517, 0.02645, 0.1218, 0.03997, 0.1218, 0.04085, 0.1227, 0.04085, 0.1227, 0.03997, 0.1203, 0.03595, 0.1192, 0.03643, 0.1199, 0.03712, 0.252, 0.02721, 0.2517, 0.02645, 0.2512, 0.0269, 0.1173, 0.0526, 0.1173, 0.05349, 0.1183, 0.05349, 0.1183, 0.0526, 0.1203, 0.03595, 0.1192, 0.03547, 0.1192, 0.03643, 0.252, 0.02721, 0.2512, 0.0269, 0.2512, 0.02753, 0.1173, 0.05349, 0.1173, 0.05438, 0.1183, 0.05438, 0.1183, 0.05349, 0.1203, 0.03595, 0.1199, 0.03479, 0.1192, 0.03547, 0.252, 0.02721, 0.2512, 0.02753, 0.2517, 0.02797, 0.1211, 0.05483, 0.1211, 0.05392, 0.1201, 0.05392, 0.1201, 0.05483, 0.1203, 0.03595, 0.1208, 0.03479, 0.1199, 0.03479, 0.252, 0.02721, 0.2517, 0.02797, 0.2523, 0.02797, 0.1211, 0.05392, 0.1211, 0.05306, 0.1201, 0.05306, 0.1201, 0.05392, 0.1203, 0.03595, 0.1215, 0.03547, 0.1208, 0.03479, 0.252, 0.02721, 0.2523, 0.02797, 0.2528, 0.02753, 0.1214, 0.05205, 0.1214, 0.05294, 0.1224, 0.05294, 0.1224, 0.05205, 0.1203, 0.03595, 0.1215, 0.03644, 0.1215, 0.03547, 0.252, 0.02721, 0.2528, 0.02753, 0.2528, 0.0269, 0.1214, 0.05294, 0.1214, 0.05384, 0.1224, 0.05384, 0.1224, 0.05294, 0.1203, 0.03595, 0.1208, 0.03712, 0.1215, 0.03644, 0.252, 0.02721, 0.2528, 0.0269, 0.2523, 0.02645, 0.1218, 0.03906, 0.1218, 0.03997, 0.1227, 0.03997, 0.1227, 0.03906, 0.1207, 0.03752, 0.1208, 0.03712, 0.1199, 0.03712, 0.12, 0.03753, 0.12, 0.03753, 0.1199, 0.03712, 0.1192, 0.03781, 0.1196, 0.03797, 0.1196, 0.03797, 0.1192, 0.03781, 0.1192, 0.03877, 0.1196, 0.0386, 0.1196, 0.0386, 0.1192, 0.03877, 0.1199, 0.03945, 0.12, 0.03905, 0.12, 0.03905, 0.1199, 0.03945, 0.1208, 0.03945, 0.1207, 0.03905, 0.1207, 0.03905, 0.1208, 0.03945, 0.1215, 0.03877, 0.1211, 0.0386, 0.1211, 0.0386, 0.1215, 0.03877, 0.1215, 0.0378, 0.1211, 0.03797, 0.1211, 0.03797, 0.1215, 0.0378, 0.1208, 0.03712, 0.1207, 0.03752])
me_plane_003.materials.append(mat_material_001)
me_plane_003.use_remesh_fix_poles = True
me_plane_003.use_remesh_preserve_attributes = False
me_plane_003.use_mirror_vertex_groups = False
me_plane_003.update()
me_plane_004 = bpy.data.meshes.new('Plane.004')
me_plane_004.from_pydata([(-0.2615, 0.4071, 0.1428), (-0.3679, 0.4071, 0.1428), (-0.2615, 0.5491, 0.1428), (-0.3679, 0.5491, 0.1428), (-0.2615, 0.5075, 0.04236), (-0.3679, 0.5075, 0.04236), (-0.2615, 0.4071, 0.0007692), (-0.3679, 0.4071, 0.0007692), (-0.2615, 0.3067, 0.04236), (-0.3679, 0.3067, 0.04236), (-0.2615, 0.2651, 0.1428), (-0.3679, 0.2651, 0.1428), (-0.2615, 0.3067, 0.2432), (-0.3679, 0.3067, 0.2432), (-0.2615, 0.4071, 0.2848), (-0.3679, 0.4071, 0.2848), (-0.2615, 0.5075, 0.2432), (-0.3679, 0.5075, 0.2432), (-0.3679, 0.4726, 0.07726), (-0.3679, 0.4997, 0.1428), (-0.3679, 0.4071, 0.05013), (-0.3679, 0.3416, 0.07726), (-0.3679, 0.3144, 0.1428), (-0.3679, 0.3416, 0.2083), (-0.3679, 0.4071, 0.2354), (-0.3679, 0.4726, 0.2083)], [], [(0, 4, 2), (1, 19, 18), (2, 4, 5, 3), (0, 6, 4), (1, 18, 20), (4, 6, 7, 5), (0, 8, 6), (1, 20, 21), (6, 8, 9, 7), (0, 10, 8), (1, 21, 22), (8, 10, 11, 9), (0, 12, 10), (1, 22, 23), (10, 12, 13, 11), (0, 14, 12), (1, 23, 24), (12, 14, 15, 13), (0, 16, 14), (1, 24, 25), (14, 16, 17, 15), (0, 2, 16), (1, 25, 19), (16, 2, 3, 17), (19, 3, 5, 18), (18, 5, 7, 20), (20, 7, 9, 21), (21, 9, 11, 22), (22, 11, 13, 23), (23, 13, 15, 24), (24, 15, 17, 25), (25, 17, 3, 19)])
_uv = me_plane_004.uv_layers.new(name='UVMap')
_uv.uv.foreach_set('vector', [0.1079, 0.05203, 0.1074, 0.0532, 0.1084, 0.0532, 0.252, 0.02255, 0.2517, 0.02331, 0.2523, 0.02331, 0.1215, 0.03336, 0.1215, 0.03424, 0.1225, 0.03424, 0.1225, 0.03336, 0.1079, 0.05203, 0.1067, 0.05251, 0.1074, 0.0532, 0.252, 0.02255, 0.2523, 0.02331, 0.2528, 0.02286, 0.1154, 0.0526, 0.1154, 0.05349, 0.1163, 0.05349, 0.1163, 0.0526, 0.1079, 0.05203, 0.1067, 0.05155, 0.1067, 0.05251, 0.252, 0.02255, 0.2528, 0.02286, 0.2528, 0.02223, 0.1154, 0.05349, 0.1154, 0.05438, 0.1163, 0.05438, 0.1163, 0.05349, 0.1079, 0.05203, 0.1074, 0.05087, 0.1067, 0.05155, 0.252, 0.02255, 0.2528, 0.02223, 0.2523, 0.02179, 0.1067, 0.0532, 0.1067, 0.05412, 0.1077, 0.05412, 0.1077, 0.0532, 0.1079, 0.05203, 0.1084, 0.05087, 0.1074, 0.05087, 0.252, 0.02255, 0.2523, 0.02179, 0.2517, 0.02179, 0.1067, 0.05412, 0.1067, 0.05498, 0.1077, 0.05498, 0.1077, 0.05412, 0.1079, 0.05203, 0.1091, 0.05155, 0.1084, 0.05087, 0.252, 0.02255, 0.2517, 0.02179, 0.2512, 0.02223, 0.1163, 0.0526, 0.1163, 0.05349, 0.1173, 0.05349, 0.1173, 0.0526, 0.1079, 0.05203, 0.1091, 0.05252, 0.1091, 0.05155, 0.252, 0.02255, 0.2512, 0.02223, 0.2512, 0.02286, 0.1163, 0.05349, 0.1163, 0.05438, 0.1173, 0.05438, 0.1173, 0.05349, 0.1079, 0.05203, 0.1084, 0.0532, 0.1091, 0.05252, 0.252, 0.02255, 0.2512, 0.02286, 0.2517, 0.02331, 0.1215, 0.03245, 0.1215, 0.03336, 0.1225, 0.03336, 0.1225, 0.03245, 0.12, 0.03438, 0.1199, 0.03479, 0.1208, 0.03479, 0.1207, 0.03438, 0.1207, 0.03438, 0.1208, 0.03479, 0.1215, 0.0341, 0.1211, 0.03393, 0.1211, 0.03393, 0.1215, 0.0341, 0.1215, 0.03314, 0.1211, 0.0333, 0.1211, 0.0333, 0.1215, 0.03314, 0.1208, 0.03245, 0.1207, 0.03286, 0.1207, 0.03286, 0.1208, 0.03245, 0.1199, 0.03246, 0.12, 0.03286, 0.12, 0.03286, 0.1199, 0.03246, 0.1192, 0.03314, 0.1196, 0.03331, 0.1196, 0.03331, 0.1192, 0.03314, 0.1192, 0.03411, 0.1196, 0.03394, 0.1196, 0.03394, 0.1192, 0.03411, 0.1199, 0.03479, 0.12, 0.03438])
me_plane_004.materials.append(mat_material_001)
me_plane_004.use_remesh_fix_poles = True
me_plane_004.use_remesh_preserve_attributes = False
me_plane_004.use_mirror_vertex_groups = False
me_plane_004.update()

# ---- objects
ob_microcar_red = bpy.data.objects.new('Microcar_Red', me_plane)
ob_wheel_fl = bpy.data.objects.new('Wheel_FL', me_plane_001)
ob_wheel_rl = bpy.data.objects.new('Wheel_RL', me_plane_002)
ob_wheel_fr = bpy.data.objects.new('Wheel_FR', me_plane_003)
ob_wheel_rr = bpy.data.objects.new('Wheel_RR', me_plane_004)

# ---- transforms, parenting, visibility, modifiers, constraints
ob_microcar_red.location = (0.0, 0.0, 0.0)
ob_microcar_red.lineart.crease_threshold = 0.0
ob_wheel_fl.parent = ob_microcar_red
ob_wheel_fl.location = (0.0, 0.0, 0.0)
ob_wheel_fl.lineart.crease_threshold = 0.0
ob_wheel_rl.parent = ob_microcar_red
ob_wheel_rl.location = (0.0, 0.0, 0.0)
ob_wheel_rl.lineart.crease_threshold = 0.0
ob_wheel_fr.parent = ob_microcar_red
ob_wheel_fr.location = (0.0, 0.0, 0.0)
ob_wheel_fr.lineart.crease_threshold = 0.0
ob_wheel_rr.parent = ob_microcar_red
ob_wheel_rr.location = (0.0, 0.0, 0.0)
ob_wheel_rr.lineart.crease_threshold = 0.0

# ---- collection membership
col_collection.objects.link(ob_microcar_red)
col_collection.objects.link(ob_wheel_fl)
col_collection.objects.link(ob_wheel_rl)
col_collection.objects.link(ob_wheel_fr)
col_collection.objects.link(ob_wheel_rr)

# ---- scene / render settings (as saved in the file)
scene.frame_start = 1; scene.frame_end = 250; scene.frame_set(7)
scene.render.engine = 'BLENDER_EEVEE_NEXT'
scene.cycles.use_denoising = False
scene.cycles.samples = 128
scene.cycles.sampling_pattern = 'TABULATED_SOBOL'
scene.cycles.use_adaptive_sampling = False
scene.cycles.use_light_tree = False
scene.view_settings.view_transform = 'Filmic'
bpy.context.view_layer.update()

# ---- added for rendering (the .blend has no active camera and no usable light): camera, sun
cam_auto = bpy.data.cameras.new('AutoCamera')
cam_auto.lens = 50.0
cam_auto.sensor_width = 36.0
cam_auto.clip_end = 1000.0
ob_auto_camera = bpy.data.objects.new('AutoCamera', cam_auto)
scene.collection.objects.link(ob_auto_camera)
ob_auto_camera.location = (1.66386, -2.06267, 1.72014)
ob_auto_camera.rotation_euler = (1.09748, -7.21219e-08, 0.694738)
scene.camera = ob_auto_camera
light_auto_sun = bpy.data.lights.new('AutoSun', 'SUN')
light_auto_sun.energy = 3.0
light_auto_sun.angle = 0.0523599
ob_auto_sun = bpy.data.objects.new('AutoSun', light_auto_sun)
scene.collection.objects.link(ob_auto_sun)
ob_auto_sun.rotation_euler = (0.872665, 0.174533, 0.523599)
bpy.context.view_layer.update()
